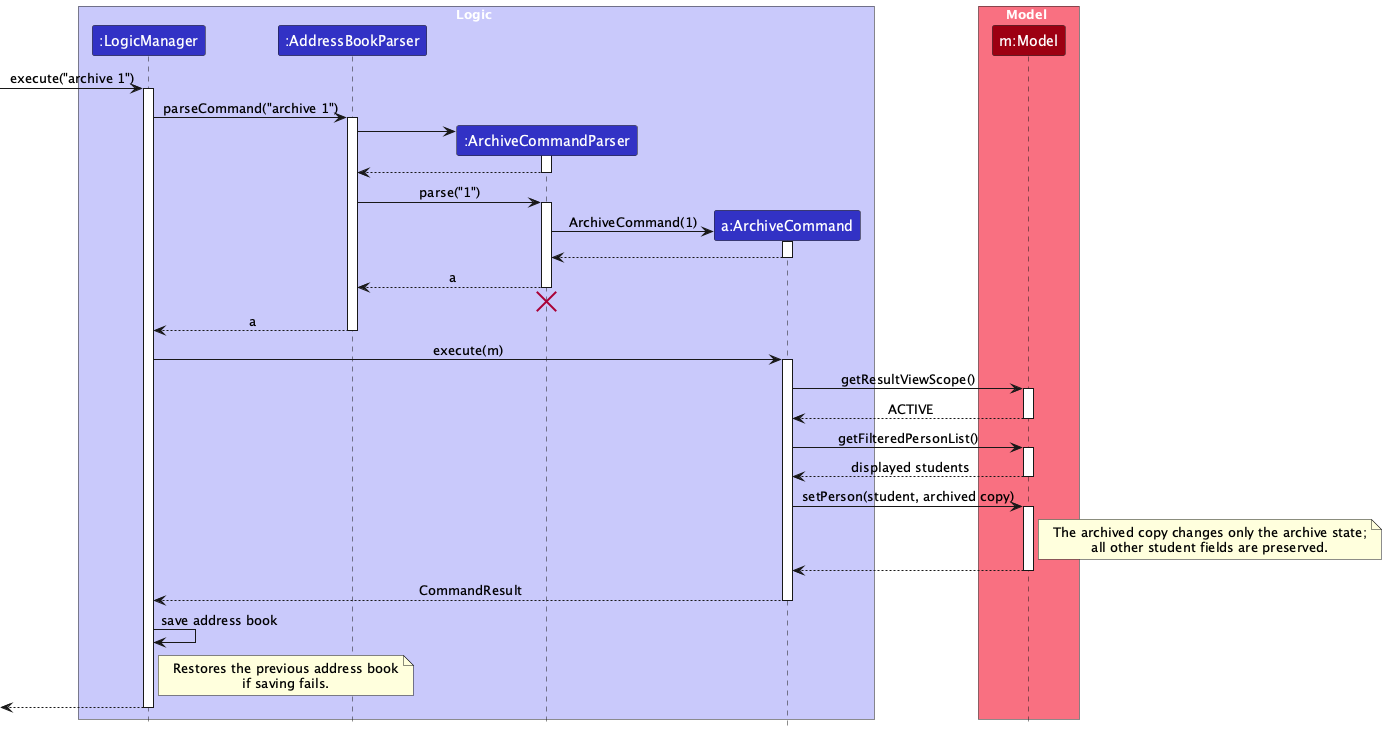

The diagram above was rendered by PlantUML. Its source (embedded in the PNG):
@startuml
!include style.puml
skinparam ArrowFontStyle plain

box Logic LOGIC_COLOR_T1
participant ":LogicManager" as LogicManager LOGIC_COLOR
participant ":AddressBookParser" as AddressBookParser LOGIC_COLOR
participant ":ArchiveCommandParser" as ArchiveCommandParser LOGIC_COLOR
participant "a:ArchiveCommand" as ArchiveCommand LOGIC_COLOR
end box

box Model MODEL_COLOR_T1
participant "m:Model" as Model MODEL_COLOR
end box

[-> LogicManager : execute("archive 1")
activate LogicManager

LogicManager -> AddressBookParser : parseCommand("archive 1")
activate AddressBookParser

create ArchiveCommandParser
AddressBookParser -> ArchiveCommandParser
activate ArchiveCommandParser
ArchiveCommandParser --> AddressBookParser
deactivate ArchiveCommandParser

AddressBookParser -> ArchiveCommandParser : parse("1")
activate ArchiveCommandParser

create ArchiveCommand
ArchiveCommandParser -> ArchiveCommand : ArchiveCommand(1)
activate ArchiveCommand
ArchiveCommand --> ArchiveCommandParser
deactivate ArchiveCommand

ArchiveCommandParser --> AddressBookParser : a
deactivate ArchiveCommandParser
ArchiveCommandParser -[hidden]-> AddressBookParser
destroy ArchiveCommandParser

AddressBookParser --> LogicManager : a
deactivate AddressBookParser

LogicManager -> ArchiveCommand : execute(m)
activate ArchiveCommand

ArchiveCommand -> Model : getResultViewScope()
activate Model
Model --> ArchiveCommand : ACTIVE
deactivate Model

ArchiveCommand -> Model : getFilteredPersonList()
activate Model
Model --> ArchiveCommand : displayed students
deactivate Model

ArchiveCommand -> Model : setPerson(student, archived copy)
activate Model
note right of Model
The archived copy changes only the archive state;
all other student fields are preserved.
end note
Model --> ArchiveCommand
deactivate Model

ArchiveCommand --> LogicManager : CommandResult
deactivate ArchiveCommand

LogicManager -> LogicManager : save address book
note right of LogicManager
Restores the previous address book
if saving fails.
end note

[<-- LogicManager
deactivate LogicManager
@enduml